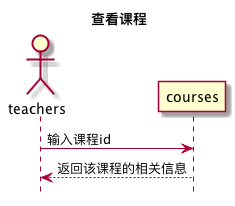

The diagram above was rendered by PlantUML. Its source (embedded in the PNG):
@startuml 查看课程
title 查看课程
hide footbox
actor teachers
teachers -> courses: 输入课程id
courses --> teachers: 返回该课程的相关信息
@enduml